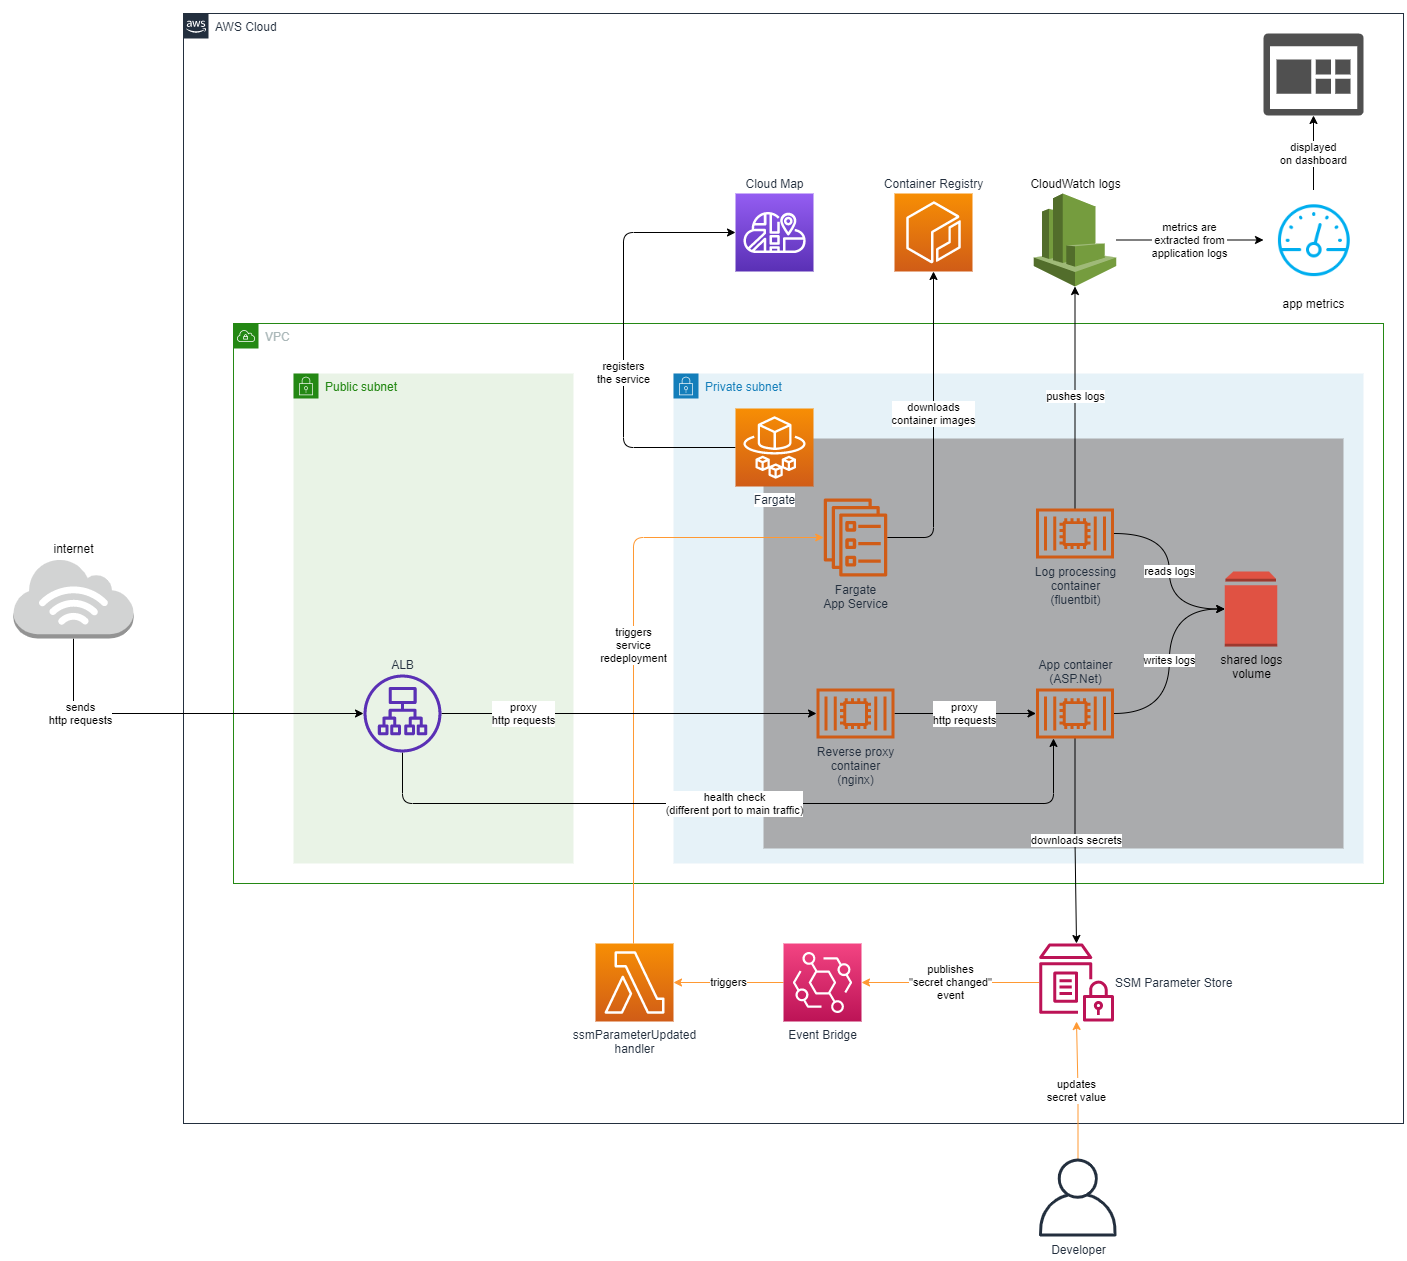

The diagram above was exported from draw.io. Its source (the exported page's mxGraphModel, read from the mxfile embedded in the PNG):
<mxGraphModel dx="2370" dy="1270" grid="1" gridSize="10" guides="1" tooltips="1" connect="1" arrows="1" fold="1" page="1" pageScale="1" pageWidth="3000" pageHeight="2000" math="0" shadow="0">
  <root>
    <mxCell id="0" />
    <mxCell id="1" parent="0" />
    <mxCell id="2" value="AWS Cloud" style="points=[[0,0],[0.25,0],[0.5,0],[0.75,0],[1,0],[1,0.25],[1,0.5],[1,0.75],[1,1],[0.75,1],[0.5,1],[0.25,1],[0,1],[0,0.75],[0,0.5],[0,0.25]];outlineConnect=0;gradientColor=none;html=1;whiteSpace=wrap;fontSize=12;fontStyle=0;shape=mxgraph.aws4.group;grIcon=mxgraph.aws4.group_aws_cloud_alt;strokeColor=#232F3E;fillColor=none;verticalAlign=top;align=left;spacingLeft=30;fontColor=#232F3E;dashed=0;" vertex="1" parent="1">
      <mxGeometry x="1540" y="70" width="1220" height="1110" as="geometry" />
    </mxCell>
    <mxCell id="3" value="VPC" style="points=[[0,0],[0.25,0],[0.5,0],[0.75,0],[1,0],[1,0.25],[1,0.5],[1,0.75],[1,1],[0.75,1],[0.5,1],[0.25,1],[0,1],[0,0.75],[0,0.5],[0,0.25]];outlineConnect=0;gradientColor=none;html=1;whiteSpace=wrap;fontSize=12;fontStyle=0;shape=mxgraph.aws4.group;grIcon=mxgraph.aws4.group_vpc;strokeColor=#248814;fillColor=none;verticalAlign=top;align=left;spacingLeft=30;fontColor=#AAB7B8;dashed=0;" vertex="1" parent="1">
      <mxGeometry x="1590" y="380" width="1150" height="560" as="geometry" />
    </mxCell>
    <mxCell id="4" value="Private subnet" style="points=[[0,0],[0.25,0],[0.5,0],[0.75,0],[1,0],[1,0.25],[1,0.5],[1,0.75],[1,1],[0.75,1],[0.5,1],[0.25,1],[0,1],[0,0.75],[0,0.5],[0,0.25]];outlineConnect=0;gradientColor=none;html=1;whiteSpace=wrap;fontSize=12;fontStyle=0;shape=mxgraph.aws4.group;grIcon=mxgraph.aws4.group_security_group;grStroke=0;strokeColor=#147EBA;fillColor=#E6F2F8;verticalAlign=top;align=left;spacingLeft=30;fontColor=#147EBA;dashed=0;" vertex="1" parent="1">
      <mxGeometry x="2030" y="430" width="690" height="490" as="geometry" />
    </mxCell>
    <mxCell id="5" value="" style="strokeColor=none;dashed=0;verticalAlign=top;fontStyle=0;fontColor=#232F3D;fillColor=#AAABAD;" vertex="1" parent="1">
      <mxGeometry x="2120" y="495" width="580" height="410" as="geometry" />
    </mxCell>
    <mxCell id="6" value="triggers&lt;br&gt;service&lt;br&gt;redeployment" style="edgeStyle=orthogonalEdgeStyle;orthogonalLoop=1;jettySize=auto;html=1;align=center;jumpStyle=none;strokeColor=#FF9933;" edge="1" source="35" target="17" parent="1">
      <mxGeometry relative="1" as="geometry">
        <Array as="points">
          <mxPoint x="1990" y="594" />
        </Array>
      </mxGeometry>
    </mxCell>
    <mxCell id="7" value="Public subnet" style="points=[[0,0],[0.25,0],[0.5,0],[0.75,0],[1,0],[1,0.25],[1,0.5],[1,0.75],[1,1],[0.75,1],[0.5,1],[0.25,1],[0,1],[0,0.75],[0,0.5],[0,0.25]];outlineConnect=0;gradientColor=none;html=1;whiteSpace=wrap;fontSize=12;fontStyle=0;shape=mxgraph.aws4.group;grIcon=mxgraph.aws4.group_security_group;grStroke=0;strokeColor=#248814;fillColor=#E9F3E6;verticalAlign=top;align=left;spacingLeft=30;fontColor=#248814;dashed=0;" vertex="1" parent="1">
      <mxGeometry x="1650" y="430" width="280" height="490" as="geometry" />
    </mxCell>
    <mxCell id="8" value="sends&lt;br&gt;http requests" style="edgeStyle=orthogonalEdgeStyle;jumpStyle=none;orthogonalLoop=1;jettySize=auto;html=1;strokeColor=#000000;align=center;" edge="1" source="9" target="12" parent="1">
      <mxGeometry x="-0.5556" relative="1" as="geometry">
        <Array as="points">
          <mxPoint x="1430" y="770" />
        </Array>
        <mxPoint as="offset" />
      </mxGeometry>
    </mxCell>
    <mxCell id="9" value="internet" style="outlineConnect=0;dashed=0;verticalLabelPosition=top;verticalAlign=bottom;align=center;html=1;shape=mxgraph.aws3.internet_3;fillColor=#D2D3D3;gradientColor=none;labelPosition=center;" vertex="1" parent="1">
      <mxGeometry x="1370" y="615" width="120" height="80" as="geometry" />
    </mxCell>
    <mxCell id="10" value="proxy&lt;br&gt;http requests" style="edgeStyle=orthogonalEdgeStyle;jumpStyle=none;orthogonalLoop=1;jettySize=auto;html=1;strokeColor=#000000;align=center;" edge="1" source="12" target="22" parent="1">
      <mxGeometry x="-0.5671" relative="1" as="geometry">
        <mxPoint as="offset" />
      </mxGeometry>
    </mxCell>
    <mxCell id="11" value="health check&lt;br&gt;(different port to main traffic)" style="edgeStyle=orthogonalEdgeStyle;jumpStyle=none;orthogonalLoop=1;jettySize=auto;html=1;strokeColor=#000000;align=center;" edge="1" source="12" target="25" parent="1">
      <mxGeometry relative="1" as="geometry">
        <Array as="points">
          <mxPoint x="1759" y="860" />
          <mxPoint x="2410" y="860" />
        </Array>
      </mxGeometry>
    </mxCell>
    <mxCell id="12" value="ALB" style="outlineConnect=0;fontColor=#232F3E;gradientColor=none;fillColor=#5A30B5;strokeColor=none;dashed=0;verticalLabelPosition=top;verticalAlign=bottom;align=center;html=1;fontSize=12;fontStyle=0;aspect=fixed;pointerEvents=1;shape=mxgraph.aws4.application_load_balancer;labelPosition=center;" vertex="1" parent="1">
      <mxGeometry x="1720" y="731" width="78" height="78" as="geometry" />
    </mxCell>
    <mxCell id="13" value="Container Registry" style="points=[[0,0,0],[0.25,0,0],[0.5,0,0],[0.75,0,0],[1,0,0],[0,1,0],[0.25,1,0],[0.5,1,0],[0.75,1,0],[1,1,0],[0,0.25,0],[0,0.5,0],[0,0.75,0],[1,0.25,0],[1,0.5,0],[1,0.75,0]];outlineConnect=0;fontColor=#232F3E;gradientColor=#F78E04;gradientDirection=north;fillColor=#D05C17;strokeColor=#ffffff;dashed=0;verticalLabelPosition=top;verticalAlign=bottom;align=center;html=1;fontSize=12;fontStyle=0;aspect=fixed;shape=mxgraph.aws4.resourceIcon;resIcon=mxgraph.aws4.ecr;labelPosition=center;" vertex="1" parent="1">
      <mxGeometry x="2251" y="250" width="78" height="78" as="geometry" />
    </mxCell>
    <mxCell id="14" value="registers&lt;br&gt;the service" style="edgeStyle=orthogonalEdgeStyle;jumpStyle=none;orthogonalLoop=1;jettySize=auto;html=1;entryX=0;entryY=0.5;entryDx=0;entryDy=0;entryPerimeter=0;align=center;" edge="1" source="15" target="36" parent="1">
      <mxGeometry x="-0.1525" relative="1" as="geometry">
        <Array as="points">
          <mxPoint x="1980" y="504" />
          <mxPoint x="1980" y="289" />
        </Array>
        <mxPoint as="offset" />
      </mxGeometry>
    </mxCell>
    <mxCell id="15" value="&lt;span style=&quot;background-color: rgb(255 , 255 , 255)&quot;&gt;Fargate&lt;/span&gt;" style="points=[[0,0,0],[0.25,0,0],[0.5,0,0],[0.75,0,0],[1,0,0],[0,1,0],[0.25,1,0],[0.5,1,0],[0.75,1,0],[1,1,0],[0,0.25,0],[0,0.5,0],[0,0.75,0],[1,0.25,0],[1,0.5,0],[1,0.75,0]];outlineConnect=0;fontColor=#232F3E;gradientColor=#F78E04;gradientDirection=north;fillColor=#D05C17;strokeColor=#ffffff;dashed=0;verticalLabelPosition=bottom;verticalAlign=top;align=center;html=1;fontSize=12;fontStyle=0;aspect=fixed;shape=mxgraph.aws4.resourceIcon;resIcon=mxgraph.aws4.fargate;" vertex="1" parent="1">
      <mxGeometry x="2092" y="465" width="78" height="78" as="geometry" />
    </mxCell>
    <mxCell id="16" value="downloads&lt;br&gt;container images" style="edgeStyle=orthogonalEdgeStyle;orthogonalLoop=1;jettySize=auto;html=1;entryX=0.5;entryY=1;entryDx=0;entryDy=0;entryPerimeter=0;strokeColor=#000000;" edge="1" source="17" target="13" parent="1">
      <mxGeometry x="0.0904" relative="1" as="geometry">
        <mxPoint as="offset" />
      </mxGeometry>
    </mxCell>
    <mxCell id="17" value="Fargate&lt;br&gt;App Service" style="outlineConnect=0;fontColor=#232F3E;gradientColor=none;fillColor=#D05C17;strokeColor=none;dashed=0;verticalLabelPosition=bottom;verticalAlign=top;align=center;html=1;fontSize=12;fontStyle=0;aspect=fixed;pointerEvents=1;shape=mxgraph.aws4.ecs_service;" vertex="1" parent="1">
      <mxGeometry x="2180" y="555" width="64" height="78" as="geometry" />
    </mxCell>
    <mxCell id="18" value="reads logs" style="edgeStyle=orthogonalEdgeStyle;curved=1;rounded=0;orthogonalLoop=1;jettySize=auto;html=1;entryX=0;entryY=0.5;entryDx=0;entryDy=0;entryPerimeter=0;" edge="1" source="20" target="26" parent="1">
      <mxGeometry relative="1" as="geometry" />
    </mxCell>
    <mxCell id="19" value="pushes logs" style="edgeStyle=orthogonalEdgeStyle;orthogonalLoop=1;jettySize=auto;html=1;entryX=0.5;entryY=1;entryDx=0;entryDy=0;entryPerimeter=0;strokeColor=#000000;" edge="1" source="20" target="28" parent="1">
      <mxGeometry relative="1" as="geometry" />
    </mxCell>
    <mxCell id="20" value="Log processing&lt;br&gt;container&lt;br&gt;(fluentbit)" style="outlineConnect=0;fontColor=#232F3E;gradientColor=none;fillColor=#D05C17;strokeColor=none;dashed=0;verticalLabelPosition=bottom;verticalAlign=top;align=center;html=1;fontSize=12;fontStyle=0;aspect=fixed;pointerEvents=1;shape=mxgraph.aws4.container_2;" vertex="1" parent="1">
      <mxGeometry x="2392.5" y="565" width="78" height="50" as="geometry" />
    </mxCell>
    <mxCell id="21" value="proxy&lt;br&gt;http requests" style="edgeStyle=orthogonalEdgeStyle;orthogonalLoop=1;jettySize=auto;html=1;" edge="1" source="22" target="25" parent="1">
      <mxGeometry relative="1" as="geometry">
        <mxPoint x="2220" y="741" as="targetPoint" />
      </mxGeometry>
    </mxCell>
    <mxCell id="22" value="Reverse proxy&lt;br&gt;container&lt;br&gt;(nginx)" style="outlineConnect=0;fontColor=#232F3E;gradientColor=none;fillColor=#D05C17;strokeColor=none;dashed=0;verticalLabelPosition=bottom;verticalAlign=top;align=center;html=1;fontSize=12;fontStyle=0;aspect=fixed;pointerEvents=1;shape=mxgraph.aws4.container_2;" vertex="1" parent="1">
      <mxGeometry x="2173" y="745" width="78" height="50" as="geometry" />
    </mxCell>
    <mxCell id="23" value="writes logs" style="edgeStyle=orthogonalEdgeStyle;rounded=0;orthogonalLoop=1;jettySize=auto;html=1;entryX=0;entryY=0.5;entryDx=0;entryDy=0;entryPerimeter=0;curved=1;" edge="1" source="25" target="26" parent="1">
      <mxGeometry relative="1" as="geometry" />
    </mxCell>
    <mxCell id="24" value="downloads secrets" style="edgeStyle=orthogonalEdgeStyle;orthogonalLoop=1;jettySize=auto;strokeColor=#000000;align=center;labelPosition=center;verticalLabelPosition=middle;verticalAlign=middle;html=1;" edge="1" source="25" target="30" parent="1">
      <mxGeometry relative="1" as="geometry" />
    </mxCell>
    <mxCell id="25" value="App container&lt;br&gt;(ASP.Net)" style="outlineConnect=0;fontColor=#232F3E;gradientColor=none;fillColor=#D05C17;strokeColor=none;dashed=0;verticalLabelPosition=top;verticalAlign=bottom;align=center;html=1;fontSize=12;fontStyle=0;aspect=fixed;pointerEvents=1;shape=mxgraph.aws4.container_2;labelPosition=center;" vertex="1" parent="1">
      <mxGeometry x="2392.5" y="745" width="78" height="50" as="geometry" />
    </mxCell>
    <mxCell id="26" value="shared logs&lt;br&gt;volume" style="outlineConnect=0;dashed=0;verticalLabelPosition=bottom;verticalAlign=top;align=center;html=1;shape=mxgraph.aws3.volume;fillColor=#E05243;gradientColor=none;" vertex="1" parent="1">
      <mxGeometry x="2581.25" y="628" width="52.5" height="75" as="geometry" />
    </mxCell>
    <mxCell id="27" value="metrics are&lt;br&gt;extracted from&lt;br&gt;application logs" style="edgeStyle=orthogonalEdgeStyle;jumpStyle=none;orthogonalLoop=1;jettySize=auto;html=1;entryX=0;entryY=0.5;entryDx=0;entryDy=0;fontColor=#000000;strokeColor=#000000;align=center;" edge="1" source="28" target="38" parent="1">
      <mxGeometry relative="1" as="geometry" />
    </mxCell>
    <mxCell id="28" value="CloudWatch logs" style="outlineConnect=0;dashed=0;verticalLabelPosition=top;verticalAlign=bottom;align=center;html=1;shape=mxgraph.aws3.cloudwatch;fillColor=#759C3E;gradientColor=none;labelPosition=center;" vertex="1" parent="1">
      <mxGeometry x="2390.25" y="250" width="82.5" height="93" as="geometry" />
    </mxCell>
    <mxCell id="29" value="publishes&lt;br&gt;&quot;secret changed&quot;&lt;br&gt;event" style="edgeStyle=orthogonalEdgeStyle;orthogonalLoop=1;jettySize=auto;html=1;entryX=1;entryY=0.5;entryDx=0;entryDy=0;entryPerimeter=0;align=center;strokeColor=#FF9933;" edge="1" source="30" target="34" parent="1">
      <mxGeometry relative="1" as="geometry" />
    </mxCell>
    <mxCell id="30" value="SSM Parameter Store" style="outlineConnect=0;fontColor=#232F3E;gradientColor=none;fillColor=#BC1356;strokeColor=none;dashed=0;verticalLabelPosition=middle;verticalAlign=middle;align=left;html=1;fontSize=12;fontStyle=0;aspect=fixed;pointerEvents=1;shape=mxgraph.aws4.parameter_store;labelPosition=right;" vertex="1" parent="1">
      <mxGeometry x="2395.5" y="1000" width="75" height="78" as="geometry" />
    </mxCell>
    <mxCell id="31" value="updates&lt;br&gt;secret value" style="edgeStyle=orthogonalEdgeStyle;orthogonalLoop=1;jettySize=auto;html=1;align=center;strokeColor=#FF9933;" edge="1" source="32" target="30" parent="1">
      <mxGeometry relative="1" as="geometry" />
    </mxCell>
    <mxCell id="32" value="Developer" style="outlineConnect=0;fontColor=#232F3E;gradientColor=none;fillColor=#232F3E;strokeColor=none;dashed=0;verticalLabelPosition=bottom;verticalAlign=top;align=center;html=1;fontSize=12;fontStyle=0;aspect=fixed;pointerEvents=1;shape=mxgraph.aws4.user;" vertex="1" parent="1">
      <mxGeometry x="2395.5" y="1215" width="78" height="78" as="geometry" />
    </mxCell>
    <mxCell id="33" value="triggers" style="edgeStyle=orthogonalEdgeStyle;orthogonalLoop=1;jettySize=auto;html=1;entryX=1;entryY=0.5;entryDx=0;entryDy=0;entryPerimeter=0;align=center;strokeColor=#FF9933;" edge="1" source="34" target="35" parent="1">
      <mxGeometry relative="1" as="geometry" />
    </mxCell>
    <mxCell id="34" value="Event Bridge" style="points=[[0,0,0],[0.25,0,0],[0.5,0,0],[0.75,0,0],[1,0,0],[0,1,0],[0.25,1,0],[0.5,1,0],[0.75,1,0],[1,1,0],[0,0.25,0],[0,0.5,0],[0,0.75,0],[1,0.25,0],[1,0.5,0],[1,0.75,0]];outlineConnect=0;fontColor=#232F3E;gradientColor=#F34482;gradientDirection=north;fillColor=#BC1356;strokeColor=#ffffff;dashed=0;verticalLabelPosition=bottom;verticalAlign=top;align=center;html=1;fontSize=12;fontStyle=0;aspect=fixed;shape=mxgraph.aws4.resourceIcon;resIcon=mxgraph.aws4.eventbridge;" vertex="1" parent="1">
      <mxGeometry x="2140" y="1000" width="78" height="78" as="geometry" />
    </mxCell>
    <mxCell id="35" value="ssmParameterUpdated&lt;br&gt;handler" style="points=[[0,0,0],[0.25,0,0],[0.5,0,0],[0.75,0,0],[1,0,0],[0,1,0],[0.25,1,0],[0.5,1,0],[0.75,1,0],[1,1,0],[0,0.25,0],[0,0.5,0],[0,0.75,0],[1,0.25,0],[1,0.5,0],[1,0.75,0]];outlineConnect=0;fontColor=#232F3E;gradientColor=#F78E04;gradientDirection=north;fillColor=#D05C17;strokeColor=#ffffff;dashed=0;verticalLabelPosition=bottom;verticalAlign=top;align=center;html=1;fontSize=12;fontStyle=0;aspect=fixed;shape=mxgraph.aws4.resourceIcon;resIcon=mxgraph.aws4.lambda;" vertex="1" parent="1">
      <mxGeometry x="1952" y="1000" width="78" height="78" as="geometry" />
    </mxCell>
    <mxCell id="36" value="Cloud Map" style="points=[[0,0,0],[0.25,0,0],[0.5,0,0],[0.75,0,0],[1,0,0],[0,1,0],[0.25,1,0],[0.5,1,0],[0.75,1,0],[1,1,0],[0,0.25,0],[0,0.5,0],[0,0.75,0],[1,0.25,0],[1,0.5,0],[1,0.75,0]];outlineConnect=0;fontColor=#232F3E;gradientColor=#945DF2;gradientDirection=north;fillColor=#5A30B5;strokeColor=#ffffff;dashed=0;verticalLabelPosition=top;verticalAlign=bottom;align=center;html=1;fontSize=12;fontStyle=0;aspect=fixed;shape=mxgraph.aws4.resourceIcon;resIcon=mxgraph.aws4.cloud_map;labelPosition=center;" vertex="1" parent="1">
      <mxGeometry x="2092" y="250" width="78" height="78" as="geometry" />
    </mxCell>
    <mxCell id="37" value="displayed&lt;br&gt;on dashboard" style="edgeStyle=orthogonalEdgeStyle;jumpStyle=none;orthogonalLoop=1;jettySize=auto;html=1;entryX=0.5;entryY=1;entryDx=0;entryDy=0;entryPerimeter=0;fontColor=#000000;strokeColor=#000000;align=center;" edge="1" source="38" target="39" parent="1">
      <mxGeometry relative="1" as="geometry" />
    </mxCell>
    <mxCell id="38" value="app metrics" style="shape=image;html=1;verticalAlign=top;verticalLabelPosition=bottom;labelBackgroundColor=#ffffff;imageAspect=0;aspect=fixed;image=https://cdn4.iconfinder.com/data/icons/for-your-interface-free-samples/128/Speedometer-128.png;fontColor=#000000;fillColor=#AAABAD;" vertex="1" parent="1">
      <mxGeometry x="2620" y="246.5" width="100" height="100" as="geometry" />
    </mxCell>
    <mxCell id="39" value="" style="pointerEvents=1;shadow=0;dashed=0;html=1;strokeColor=none;labelPosition=center;verticalLabelPosition=bottom;verticalAlign=top;align=center;fillColor=#505050;shape=mxgraph.mscae.oms.dashboard;fontColor=#000000;aspect=fixed;" vertex="1" parent="1">
      <mxGeometry x="2620" y="90" width="100" height="82" as="geometry" />
    </mxCell>
  </root>
</mxGraphModel>